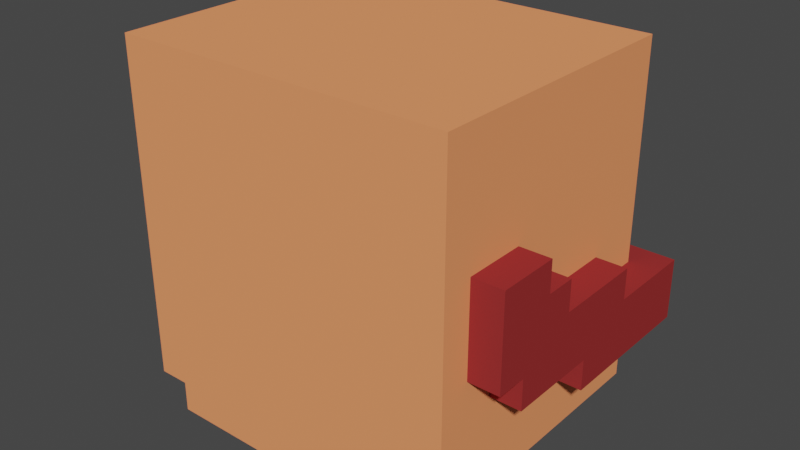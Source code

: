# Source: Head.blend  (saved by Blender 3.2.14; exported with 4.5.12 LTS)
import bpy
from mathutils import Matrix  # noqa: F401  (used for matrix-valued properties, if any)

bpy.ops.wm.read_factory_settings(use_empty=True)
scene = bpy.context.scene
scene.name = 'Scene'

# ---- collections
col_collection = bpy.data.collections.new('Collection'); scene.collection.children.link(col_collection)
col_head_vox = bpy.data.collections.new('Head.vox'); scene.collection.children.link(col_head_vox)

# ---- materials (node trees are filled in below, after node groups)
mat_voxel_mat16 = bpy.data.materials.new('Voxel_mat16')
mat_voxel_mat16.use_transparent_shadow = False
mat_voxel_mat16.diffuse_color = (1.0, 0.3185, 0.1329, 255.0)
mat_voxel_mat59 = bpy.data.materials.new('Voxel_mat59')
mat_voxel_mat59.use_transparent_shadow = False
mat_voxel_mat59.diffuse_color = (0.6038, 0.1329, 0.0331, 255.0)
mat_voxel_mat101 = bpy.data.materials.new('Voxel_mat101')
mat_voxel_mat101.use_transparent_shadow = False
mat_voxel_mat101.diffuse_color = (0.3185, 0.0331, 0.0331, 255.0)
mat_voxel_mat58 = bpy.data.materials.new('Voxel_mat58')
mat_voxel_mat58.use_transparent_shadow = False
mat_voxel_mat58.diffuse_color = (0.6038, 0.1329, 0.1329, 255.0)
mat_voxel_mat255 = bpy.data.materials.new('Voxel_mat255')
mat_voxel_mat255.use_transparent_shadow = False
mat_voxel_mat255.diffuse_color = (0.005605, 0.005605, 0.005605, 255.0)

# ---- material node trees

# ---- world
world_world = bpy.data.worlds.new('World'); scene.world = world_world
world_world.use_nodes = True; world_world.node_tree.nodes.clear()
_N = world_world.node_tree.nodes; _L = world_world.node_tree.links
n0 = _N.new('ShaderNodeOutputWorld'); n0.name = 'World Output'; n0.location = (300, 300)
n1 = _N.new('ShaderNodeBackground'); n1.name = 'Background'; n1.location = (10, 300)
n1.inputs[0].default_value = (0.05088, 0.05088, 0.05088, 1.0)
_L.new(n1.outputs[0], n0.inputs[0])
n0.is_active_output = True
world_world.color = (0.05088, 0.05088, 0.05088)
world_world.use_sun_shadow = False
world_world.sun_shadow_jitter_overblur = 0.0

# ---- meshes
me_340 = bpy.data.meshes.new('Куб.340')
me_340.from_pydata([(0.5, 0.5, 0.5), (-9.5, -0.5, -4.5), (-9.5, -0.5, -3.5), (-9.5, 0.5, -4.5), (-8.5, -0.5, -4.5), (-8.5, 0.5, -4.5), (-7.5, -0.5, -4.5), (-7.5, -0.5, -3.5), (-7.5, 0.5, -4.5), (-7.5, 0.5, -3.5), (-6.5, -0.5, -4.5), (-6.5, 0.5, -4.5), (-5.5, -0.5, -4.5), (-5.5, 0.5, -4.5), (-5.5, -0.5, -3.5), (-4.5, -0.5, -4.5), (-4.5, 0.5, -4.5), (-3.5, -0.5, -4.5), (-3.5, 0.5, -4.5), (-2.5, -0.5, -4.5), (-2.5, 0.5, -4.5), (-2.5, 0.5, -3.5), (-2.5, -0.5, -3.5), (-1.5, -0.5, -3.5), (-1.5, -0.5, -4.5), (-1.5, 0.5, -4.5), (-0.5, -0.5, -4.5), (-0.5, 0.5, -4.5), (-9.5, 7.5, -4.5), (-9.5, 8.5, -4.5), (-8.5, 8.5, -3.5), (-8.5, 7.5, -4.5), (-8.5, 8.5, -4.5), (-7.5, 7.5, -4.5), (-7.5, 8.5, -4.5), (-7.5, 7.5, -3.5), (-7.5, 8.5, -3.5), (-6.5, 7.5, -3.5), (-6.5, 8.5, -4.5), (-6.5, 7.5, -4.5), (-6.5, 8.5, -3.5), (-5.5, 7.5, -4.5), (-5.5, 7.5, -3.5), (-5.5, 8.5, -4.5), (-4.5, 8.5, -4.5), (-4.5, 7.5, -4.5), (-4.5, 7.5, -3.5), (-4.5, 8.5, -3.5), (-3.5, 7.5, -4.5), (-3.5, 8.5, -4.5), (-3.5, 8.5, -3.5), (-2.5, 8.5, -4.5), (-2.5, 7.5, -4.5), (-1.5, 8.5, -3.5), (-1.5, 7.5, -4.5), (-1.5, 8.5, -4.5), (-0.5, 7.5, -4.5), (-0.5, 8.5, -4.5), (-10.5, -0.5, -3.5), (-9.5, 0.5, -3.5), (-8.5, 0.5, -3.5), (-8.5, -0.5, -3.5), (-6.5, -0.5, -3.5), (-4.5, -0.5, -3.5), (-3.5, 0.5, -3.5), (-3.5, -0.5, -3.5), (-1.5, 0.5, -3.5), (-0.5, -0.5, -3.5), (0.5, -0.5, -3.5), (-6.5, 0.5, -3.5), (-5.5, 0.5, -3.5), (-4.5, 0.5, -3.5), (-0.5, 0.5, -3.5), (-9.5, 7.5, -3.5), (-8.5, 7.5, -3.5), (-0.5, 7.5, -3.5), (-10.5, 8.5, -3.5), (-9.5, 8.5, -3.5), (-5.5, 8.5, -3.5), (-3.5, 7.5, -3.5), (-2.5, 7.5, -3.5), (-2.5, 8.5, -3.5), (-1.5, 7.5, -3.5), (-0.5, 8.5, -3.5), (0.5, 8.5, -3.5), (0.5, 4.5, -1.5), (-7.5, 8.5, -1.5), (-10.5, 1.5, -0.5), (0.5, 1.5, -0.5), (-11.5, 4.5, -1.5), (-11.5, 4.5, -0.5), (-10.5, 4.5, -1.5), (-10.5, 4.5, -0.5), (1.5, 4.5, -1.5), (-8.5, 8.5, -1.5), (-8.5, 8.5, -0.5), (-7.5, 8.5, -0.5), (-2.5, 8.5, -1.5), (-1.5, 8.5, -1.5), (-11.5, 9.5, -1.5), (-10.5, 8.5, -1.5), (-9.5, 9.5, -0.5), (-9.5, 8.5, -1.5), (-9.5, 9.5, -1.5), (-8.5, 9.5, -1.5), (-8.5, 9.5, -0.5), (-1.5, 9.5, -1.5), (-0.5, 8.5, -0.5), (-0.5, 8.5, -1.5), (-0.5, 9.5, -1.5), (-0.5, 9.5, -0.5), (0.5, 8.5, -1.5), (1.5, 9.5, -1.5), (-10.5, 0.5, 0.5), (-11.5, 1.5, -0.5), (-11.5, 1.5, 0.5), (1.5, 1.5, -0.5), (0.5, 4.5, -0.5), (1.5, 4.5, -0.5), (-10.5, 6.5, 0.5), (1.5, 6.5, 0.5), (-10.5, 8.5, 0.5), (-9.5, 8.5, -0.5), (-6.5, 8.5, -0.5), (-1.5, 8.5, 0.5), (-1.5, 8.5, -0.5), (-0.5, 8.5, 0.5), (-11.5, 9.5, 0.5), (-9.5, 9.5, 0.5), (-8.5, 8.5, 0.5), (-8.5, 9.5, 0.5), (-7.5, 9.5, -0.5), (-7.5, 9.5, 0.5), (-6.5, 9.5, 0.5), (-6.5, 9.5, -0.5), (-3.5, 8.5, -0.5), (-3.5, 9.5, -0.5), (-2.5, 8.5, -0.5), (-2.5, 8.5, 0.5), (-2.5, 9.5, -0.5), (-2.5, 9.5, 0.5), (-1.5, 9.5, -0.5), (-1.5, 9.5, 0.5), (-0.5, 9.5, 0.5), (1.5, 9.5, 0.5), (-11.5, 0.5, 0.5), (-10.5, 1.5, 0.5), (1.5, 0.5, 0.5), (1.5, 1.5, 0.5), (0.5, 1.5, 0.5), (-10.5, 3.5, 1.5), (-11.5, 6.5, 0.5), (-11.5, 6.5, 1.5), (0.5, 6.5, 0.5), (0.5, 6.5, 1.5), (1.5, 6.5, 1.5), (-9.5, 8.5, 0.5), (-7.5, 8.5, 0.5), (-4.5, 8.5, 1.5), (-3.5, 8.5, 0.5), (-2.5, 8.5, 1.5), (0.5, 8.5, 0.5), (-6.5, 8.5, 0.5), (-6.5, 9.5, 1.5), (-3.5, 9.5, 0.5), (-3.5, 9.5, 1.5), (-11.5, 3.5, 1.5), (-11.5, 3.5, 2.5), (-10.5, 2.5, 2.5), (0.5, 3.5, 1.5), (1.5, 2.5, 2.5), (1.5, 3.5, 1.5), (1.5, 3.5, 2.5), (0.5, 3.5, 2.5), (-10.5, 6.5, 1.5), (-7.5, 8.5, 1.5), (-6.5, 8.5, 1.5), (-5.5, 8.5, 1.5), (-5.5, 8.5, 2.5), (-4.5, 8.5, 2.5), (-3.5, 8.5, 1.5), (-3.5, 8.5, 2.5), (-2.5, 8.5, 2.5), (-1.5, 8.5, 2.5), (-11.5, 0.5, 3.5), (1.5, 0.5, 3.5), (-11.5, 2.5, 2.5), (-11.5, 2.5, 3.5), (-10.5, 2.5, 3.5), (0.5, 2.5, 2.5), (0.5, 2.5, 3.5), (1.5, 2.5, 3.5), (-10.5, 3.5, 2.5), (-8.5, 8.5, 2.5), (-7.5, 8.5, 2.5), (-6.5, 8.5, 2.5), (-10.5, 0.5, 3.5), (0.5, 0.5, 3.5), (-1.5, 8.5, 4.5), (-8.5, 8.5, 4.5), (-5.5, 8.5, 4.5), (-4.5, 8.5, 4.5), (-10.5, -0.5, 7.5), (0.5, -0.5, 7.5), (-10.5, 8.5, 7.5), (0.5, 8.5, 7.5)], [], [(1, 2, 59, 3), (3, 59, 60, 5), (5, 60, 61, 4), (4, 61, 2, 1), (3, 5, 4, 1), (60, 59, 2, 61), (5, 60, 9, 8), (8, 9, 7, 6), (6, 7, 61, 4), (5, 8, 6, 4), (9, 60, 61, 7), (8, 9, 69, 11), (11, 69, 62, 10), (10, 62, 7, 6), (8, 11, 10, 6), (69, 9, 7, 62), (11, 69, 70, 13), (13, 70, 14, 12), (12, 14, 62, 10), (11, 13, 12, 10), (70, 69, 62, 14), (13, 70, 71, 16), (16, 71, 63, 15), (15, 63, 14, 12), (13, 16, 15, 12), (71, 70, 14, 63), (16, 71, 64, 18), (18, 64, 65, 17), (17, 65, 63, 15), (16, 18, 17, 15), (64, 71, 63, 65), (18, 64, 21, 20), (20, 21, 22, 19), (19, 22, 65, 17), (18, 20, 19, 17), (21, 64, 65, 22), (20, 21, 66, 25), (25, 66, 23, 24), (24, 23, 22, 19), (20, 25, 24, 19), (66, 21, 22, 23), (25, 66, 72, 27), (27, 72, 67, 26), (26, 67, 23, 24), (25, 27, 26, 24), (72, 66, 23, 67), (28, 73, 77, 29), (29, 77, 30, 32), (32, 30, 74, 31), (31, 74, 73, 28), (29, 32, 31, 28), (30, 77, 73, 74), (32, 30, 36, 34), (34, 36, 35, 33), (33, 35, 74, 31), (32, 34, 33, 31), (36, 30, 74, 35), (34, 36, 40, 38), (38, 40, 37, 39), (39, 37, 35, 33), (34, 38, 39, 33), (40, 36, 35, 37), (38, 40, 78, 43), (43, 78, 42, 41), (41, 42, 37, 39), (38, 43, 41, 39), (78, 40, 37, 42), (43, 78, 47, 44), (44, 47, 46, 45), (45, 46, 42, 41), (43, 44, 45, 41), (47, 78, 42, 46), (44, 47, 50, 49), (49, 50, 79, 48), (48, 79, 46, 45), (44, 49, 48, 45), (50, 47, 46, 79), (49, 50, 81, 51), (51, 81, 80, 52), (52, 80, 79, 48), (49, 51, 52, 48), (81, 50, 79, 80), (51, 81, 53, 55), (55, 53, 82, 54), (54, 82, 80, 52), (51, 55, 54, 52), (53, 81, 80, 82), (55, 53, 83, 57), (57, 83, 75, 56), (56, 75, 82, 54), (55, 57, 56, 54), (83, 53, 82, 75), (112, 144, 120, 155, 171, 172, 170, 191, 185, 147, 148, 116, 118, 93), (161, 153, 120, 144, 143, 126), (136, 135, 123, 134), (93, 85, 111, 108, 109, 112), (202, 204, 121, 119, 174, 150, 192, 168, 188, 196, 113, 146, 87, 92, 91, 100, 76, 58), (161, 205, 203, 68, 84, 111, 85, 117, 88, 149, 0, 197, 190, 189, 173, 169, 154, 153), (114, 115, 145, 184, 187, 186, 167, 166, 152, 151, 127, 99, 89, 90), (199, 200, 178, 195, 194, 193), (113, 196, 184, 145), (83, 84, 68, 67, 72, 66, 21, 64, 71, 70, 69, 9, 60, 59, 2, 58, 76, 77, 73, 74, 35, 37, 42, 46, 79, 80, 82, 75), (91, 92, 90, 89), (93, 118, 117, 85), (164, 136, 134, 133, 163, 165), (102, 122, 95, 94), (94, 95, 96, 86), (97, 137, 125, 98), (98, 125, 107, 108), (103, 101, 122, 102), (128, 101, 103, 99, 127), (103, 101, 105, 104), (104, 105, 95, 94), (103, 104, 94, 102), (105, 101, 122, 95), (98, 125, 141, 106), (106, 141, 110, 109), (109, 110, 107, 108), (106, 109, 108, 98), (110, 141, 125, 107), (144, 112, 109, 110, 143), (87, 146, 115, 114), (118, 116, 88, 117), (116, 148, 149, 88), (151, 119, 121, 156, 128, 127), (95, 129, 157, 96), (96, 157, 162, 123), (135, 159, 138, 137), (137, 138, 124, 125), (101, 128, 156, 122), (95, 129, 130, 105), (105, 130, 132, 131), (131, 132, 157, 96), (105, 131, 96, 95), (132, 130, 129, 157), (131, 132, 133, 134), (134, 133, 162, 123), (131, 134, 123, 96), (133, 132, 157, 162), (136, 164, 159, 135), (136, 164, 140, 139), (139, 140, 138, 137), (136, 139, 137, 135), (140, 164, 159, 138), (139, 140, 142, 141), (141, 142, 124, 125), (139, 141, 125, 137), (142, 140, 138, 124), (107, 126, 143, 110), (147, 185, 197, 0), (115, 146, 113, 145), (204, 202, 203, 205), (149, 148, 147, 0), (87, 114, 90, 92), (151, 152, 174, 119), (153, 154, 155, 120), (175, 176, 162, 157, 129, 95, 122, 156, 121, 204, 205, 161, 126, 107, 125, 124, 138, 159, 180, 160, 182, 183, 198, 201, 179, 158, 177, 178, 200, 199, 193, 194), (166, 150, 174, 152), (162, 176, 163, 133), (164, 165, 180, 159), (165, 163, 176, 177, 158, 180), (99, 103, 102, 100, 91, 89), (166, 167, 192, 150), (192, 167, 186, 168), (169, 173, 172, 171), (172, 173, 189, 170), (175, 194, 195, 176), (176, 195, 178, 177), (158, 179, 181, 180), (180, 181, 182, 160), (186, 187, 188, 168), (189, 190, 191, 170), (191, 190, 197, 185), (188, 187, 184, 196), (30, 77, 76, 100, 102, 94, 86, 96, 123, 135, 137, 97, 98, 108, 111, 84, 83, 53, 81, 50, 47, 78, 40, 36), (154, 169, 171, 155), (198, 183, 182, 181, 179, 201), (202, 58, 2, 61, 7, 62, 14, 63, 65, 22, 23, 67, 68, 203)])
me_340.polygons.foreach_set('material_index', [0, 0, 0, 0, 0, 0, 0, 0, 0, 0, 0, 0, 0, 0, 0, 0, 0, 0, 0, 0, 0, 0, 0, 0, 0, 0, 0, 0, 0, 0, 0, 0, 0, 0, 0, 0, 0, 0, 0, 0, 0, 0, 0, 0, 0, 0, 0, 0, 0, 0, 0, 0, 0, 0, 0, 0, 0, 0, 0, 0, 0, 0, 0, 0, 0, 0, 0, 0, 0, 0, 0, 0, 0, 0, 0, 0, 0, 0, 0, 0, 0, 0, 0, 0, 0, 0, 0, 0, 0, 0, 0, 0, 2, 2, 2, 2, 0, 0, 2, 1, 2, 0, 2, 2, 2, 2, 3, 3, 2, 2, 2, 2, 2, 2, 2, 2, 2, 2, 2, 2, 2, 2, 2, 2, 2, 2, 2, 2, 2, 2, 2, 2, 2, 2, 2, 2, 2, 2, 2, 2, 2, 2, 2, 2, 2, 2, 2, 2, 2, 2, 2, 0, 2, 2, 2, 2, 0, 2, 2, 2, 2, 2, 2, 2, 2, 2, 4, 3, 3, 4, 2, 2, 2, 2, 0, 2, 1, 0])
_uv = me_340.uv_layers.new(name='UVКарта')
_uv.uv.foreach_set('vector', [0.375, 0.0, 0.625, 0.0, 0.625, 0.25, 0.375, 0.25, 0.375, 0.25, 0.625, 0.25, 0.625, 0.5, 0.375, 0.5, 0.375, 0.5, 0.625, 0.5, 0.625, 0.75, 0.375, 0.75, 0.375, 0.75, 0.625, 0.75, 0.625, 1.0, 0.375, 1.0, 0.125, 0.5, 0.375, 0.5, 0.375, 0.75, 0.125, 0.75, 0.625, 0.5, 0.875, 0.5, 0.875, 0.75, 0.625, 0.75, 0.375, 0.25, 0.625, 0.25, 0.625, 0.5, 0.375, 0.5, 0.375, 0.5, 0.625, 0.5, 0.625, 0.75, 0.375, 0.75, 0.375, 0.75, 0.625, 0.75, 0.625, 1.0, 0.375, 1.0, 0.125, 0.5, 0.375, 0.5, 0.375, 0.75, 0.125, 0.75, 0.625, 0.5, 0.875, 0.5, 0.875, 0.75, 0.625, 0.75, 0.375, 0.25, 0.625, 0.25, 0.625, 0.5, 0.375, 0.5, 0.375, 0.5, 0.625, 0.5, 0.625, 0.75, 0.375, 0.75, 0.375, 0.75, 0.625, 0.75, 0.625, 1.0, 0.375, 1.0, 0.125, 0.5, 0.375, 0.5, 0.375, 0.75, 0.125, 0.75, 0.625, 0.5, 0.875, 0.5, 0.875, 0.75, 0.625, 0.75, 0.375, 0.25, 0.625, 0.25, 0.625, 0.5, 0.375, 0.5, 0.375, 0.5, 0.625, 0.5, 0.625, 0.75, 0.375, 0.75, 0.375, 0.75, 0.625, 0.75, 0.625, 1.0, 0.375, 1.0, 0.125, 0.5, 0.375, 0.5, 0.375, 0.75, 0.125, 0.75, 0.625, 0.5, 0.875, 0.5, 0.875, 0.75, 0.625, 0.75, 0.375, 0.25, 0.625, 0.25, 0.625, 0.5, 0.375, 0.5, 0.375, 0.5, 0.625, 0.5, 0.625, 0.75, 0.375, 0.75, 0.375, 0.75, 0.625, 0.75, 0.625, 1.0, 0.375, 1.0, 0.125, 0.5, 0.375, 0.5, 0.375, 0.75, 0.125, 0.75, 0.625, 0.5, 0.875, 0.5, 0.875, 0.75, 0.625, 0.75, 0.375, 0.25, 0.625, 0.25, 0.625, 0.5, 0.375, 0.5, 0.375, 0.5, 0.625, 0.5, 0.625, 0.75, 0.375, 0.75, 0.375, 0.75, 0.625, 0.75, 0.625, 1.0, 0.375, 1.0, 0.125, 0.5, 0.375, 0.5, 0.375, 0.75, 0.125, 0.75, 0.625, 0.5, 0.875, 0.5, 0.875, 0.75, 0.625, 0.75, 0.375, 0.25, 0.625, 0.25, 0.625, 0.5, 0.375, 0.5, 0.375, 0.5, 0.625, 0.5, 0.625, 0.75, 0.375, 0.75, 0.375, 0.75, 0.625, 0.75, 0.625, 1.0, 0.375, 1.0, 0.125, 0.5, 0.375, 0.5, 0.375, 0.75, 0.125, 0.75, 0.625, 0.5, 0.875, 0.5, 0.875, 0.75, 0.625, 0.75, 0.375, 0.25, 0.625, 0.25, 0.625, 0.5, 0.375, 0.5, 0.375, 0.5, 0.625, 0.5, 0.625, 0.75, 0.375, 0.75, 0.375, 0.75, 0.625, 0.75, 0.625, 1.0, 0.375, 1.0, 0.125, 0.5, 0.375, 0.5, 0.375, 0.75, 0.125, 0.75, 0.625, 0.5, 0.875, 0.5, 0.875, 0.75, 0.625, 0.75, 0.375, 0.25, 0.625, 0.25, 0.625, 0.5, 0.375, 0.5, 0.375, 0.5, 0.625, 0.5, 0.625, 0.75, 0.375, 0.75, 0.375, 0.75, 0.625, 0.75, 0.625, 1.0, 0.375, 1.0, 0.125, 0.5, 0.375, 0.5, 0.375, 0.75, 0.125, 0.75, 0.625, 0.5, 0.875, 0.5, 0.875, 0.75, 0.625, 0.75, 0.375, 0.0, 0.625, 0.0, 0.625, 0.25, 0.375, 0.25, 0.375, 0.25, 0.625, 0.25, 0.625, 0.5, 0.375, 0.5, 0.375, 0.5, 0.625, 0.5, 0.625, 0.75, 0.375, 0.75, 0.375, 0.75, 0.625, 0.75, 0.625, 1.0, 0.375, 1.0, 0.125, 0.5, 0.375, 0.5, 0.375, 0.75, 0.125, 0.75, 0.625, 0.5, 0.875, 0.5, 0.875, 0.75, 0.625, 0.75, 0.375, 0.25, 0.625, 0.25, 0.625, 0.5, 0.375, 0.5, 0.375, 0.5, 0.625, 0.5, 0.625, 0.75, 0.375, 0.75, 0.375, 0.75, 0.625, 0.75, 0.625, 1.0, 0.375, 1.0, 0.125, 0.5, 0.375, 0.5, 0.375, 0.75, 0.125, 0.75, 0.625, 0.5, 0.875, 0.5, 0.875, 0.75, 0.625, 0.75, 0.375, 0.25, 0.625, 0.25, 0.625, 0.5, 0.375, 0.5, 0.375, 0.5, 0.625, 0.5, 0.625, 0.75, 0.375, 0.75, 0.375, 0.75, 0.625, 0.75, 0.625, 1.0, 0.375, 1.0, 0.125, 0.5, 0.375, 0.5, 0.375, 0.75, 0.125, 0.75, 0.625, 0.5, 0.875, 0.5, 0.875, 0.75, 0.625, 0.75, 0.375, 0.25, 0.625, 0.25, 0.625, 0.5, 0.375, 0.5, 0.375, 0.5, 0.625, 0.5, 0.625, 0.75, 0.375, 0.75, 0.375, 0.75, 0.625, 0.75, 0.625, 1.0, 0.375, 1.0, 0.125, 0.5, 0.375, 0.5, 0.375, 0.75, 0.125, 0.75, 0.625, 0.5, 0.875, 0.5, 0.875, 0.75, 0.625, 0.75, 0.375, 0.25, 0.625, 0.25, 0.625, 0.5, 0.375, 0.5, 0.375, 0.5, 0.625, 0.5, 0.625, 0.75, 0.375, 0.75, 0.375, 0.75, 0.625, 0.75, 0.625, 1.0, 0.375, 1.0, 0.125, 0.5, 0.375, 0.5, 0.375, 0.75, 0.125, 0.75, 0.625, 0.5, 0.875, 0.5, 0.875, 0.75, 0.625, 0.75, 0.375, 0.25, 0.625, 0.25, 0.625, 0.5, 0.375, 0.5, 0.375, 0.5, 0.625, 0.5, 0.625, 0.75, 0.375, 0.75, 0.375, 0.75, 0.625, 0.75, 0.625, 1.0, 0.375, 1.0, 0.125, 0.5, 0.375, 0.5, 0.375, 0.75, 0.125, 0.75, 0.625, 0.5, 0.875, 0.5, 0.875, 0.75, 0.625, 0.75, 0.375, 0.25, 0.625, 0.25, 0.625, 0.5, 0.375, 0.5, 0.375, 0.5, 0.625, 0.5, 0.625, 0.75, 0.375, 0.75, 0.375, 0.75, 0.625, 0.75, 0.625, 1.0, 0.375, 1.0, 0.125, 0.5, 0.375, 0.5, 0.375, 0.75, 0.125, 0.75, 0.625, 0.5, 0.875, 0.5, 0.875, 0.75, 0.625, 0.75, 0.375, 0.25, 0.625, 0.25, 0.625, 0.5, 0.375, 0.5, 0.375, 0.5, 0.625, 0.5, 0.625, 0.75, 0.375, 0.75, 0.375, 0.75, 0.625, 0.75, 0.625, 1.0, 0.375, 1.0, 0.125, 0.5, 0.375, 0.5, 0.375, 0.75, 0.125, 0.75, 0.625, 0.5, 0.875, 0.5, 0.875, 0.75, 0.625, 0.75, 0.375, 0.25, 0.625, 0.25, 0.625, 0.5, 0.375, 0.5, 0.375, 0.5, 0.625, 0.5, 0.625, 0.75, 0.375, 0.75, 0.375, 0.75, 0.625, 0.75, 0.625, 1.0, 0.375, 1.0, 0.125, 0.5, 0.375, 0.5, 0.375, 0.75, 0.125, 0.75, 0.625, 0.5, 0.875, 0.5, 0.875, 0.75, 0.625, 0.75, 0.375, 0.5, 0.625, 0.5, 0.375, 0.5, 0.625, 0.5, 0.375, 0.5, 0.625, 0.5, 0.375, 0.5, 0.625, 0.5, 0.625, 0.75, 0.375, 0.75, 0.625, 0.75, 0.375, 0.75, 0.625, 0.75, 0.375, 0.75, 0.875, 0.5, 0.875, 0.75, 0.625, 0.75, 0.625, 0.5, 0.875, 0.5, 0.875, 0.75, 0.375, 0.5, 0.375, 0.75, 0.125, 0.75, 0.125, 0.5, 0.375, 0.75, 0.125, 0.75, 0.375, 0.75, 0.125, 0.75, 0.125, 0.5, 0.375, 0.5, 0.625, 0.0, 0.625, 0.25, 0.375, 0.25, 0.375, 0.0, 0.375, 0.25, 0.375, 0.0, 0.375, 0.25, 0.375, 0.0, 0.375, 0.25, 0.625, 0.25, 0.625, 0.0, 0.625, 0.25, 0.625, 0.0, 0.625, 0.25, 0.625, 0.0, 0.625, 0.25, 0.375, 0.25, 0.375, 0.0, 0.375, 0.5, 0.625, 0.5, 0.625, 0.75, 0.375, 0.75, 0.375, 0.5, 0.625, 0.5, 0.375, 0.5, 0.625, 0.5, 0.375, 0.5, 0.625, 0.5, 0.375, 0.5, 0.375, 0.75, 0.625, 0.75, 0.375, 0.75, 0.625, 0.75, 0.375, 0.75, 0.625, 0.75, 0.375, 0.75, 0.375, 0.0, 0.375, 0.25, 0.375, 0.0, 0.625, 0.0, 0.625, 0.25, 0.625, 0.0, 0.625, 0.25, 0.625, 0.0, 0.625, 0.25, 0.625, 0.0, 0.625, 0.25, 0.375, 0.25, 0.375, 0.0, 0.375, 0.25, 0.625, 0.25, 0.625, 0.5, 0.375, 0.5, 0.375, 0.5, 0.375, 0.5, 0.375, 0.25, 0.375, 0.75, 0.625, 0.75, 0.625, 1.0, 0.375, 1.0, 0.125, 0.5, 0.375, 0.5, 0.375, 0.75, 0.125, 0.75, 0.375, 0.75, 0.375, 0.75, 0.375, 0.75, 0.375, 0.75, 0.375, 0.75, 0.375, 0.75, 0.375, 0.75, 0.375, 0.75, 0.375, 0.75, 0.375, 0.5, 0.375, 0.75, 0.125, 0.75, 0.125, 0.5, 0.375, 0.5, 0.125, 0.5, 0.125, 0.5, 0.125, 0.5, 0.125, 0.5, 0.125, 0.5, 0.125, 0.5, 0.125, 0.5, 0.125, 0.5, 0.125, 0.5, 0.125, 0.75, 0.375, 0.75, 0.625, 0.75, 0.625, 1.0, 0.375, 1.0, 0.375, 0.75, 0.625, 0.75, 0.625, 1.0, 0.375, 1.0, 0.625, 0.5, 0.375, 0.5, 0.375, 0.25, 0.375, 0.25, 0.625, 0.25, 0.625, 0.5, 0.375, 0.25, 0.625, 0.25, 0.625, 0.5, 0.375, 0.5, 0.375, 0.25, 0.625, 0.25, 0.625, 0.5, 0.375, 0.5, 0.375, 0.25, 0.625, 0.25, 0.625, 0.5, 0.375, 0.5, 0.375, 0.25, 0.625, 0.25, 0.625, 0.5, 0.375, 0.5, 0.375, 0.5, 0.625, 0.5, 0.625, 0.75, 0.375, 0.75, 0.625, 0.5, 0.625, 0.5, 0.375, 0.5, 0.375, 0.25, 0.625, 0.25, 0.375, 0.25, 0.625, 0.25, 0.625, 0.5, 0.375, 0.5, 0.375, 0.5, 0.625, 0.5, 0.625, 0.75, 0.375, 0.75, 0.125, 0.5, 0.375, 0.5, 0.375, 0.75, 0.125, 0.75, 0.625, 0.5, 0.875, 0.5, 0.875, 0.75, 0.625, 0.75, 0.375, 0.0, 0.625, 0.0, 0.625, 0.25, 0.375, 0.25, 0.375, 0.25, 0.625, 0.25, 0.625, 0.5, 0.375, 0.5, 0.375, 0.5, 0.625, 0.5, 0.625, 0.75, 0.375, 0.75, 0.125, 0.5, 0.375, 0.5, 0.375, 0.75, 0.125, 0.75, 0.625, 0.5, 0.875, 0.5, 0.875, 0.75, 0.625, 0.75, 0.625, 0.5, 0.375, 0.5, 0.375, 0.25, 0.375, 0.25, 0.625, 0.25, 0.375, 0.75, 0.625, 0.75, 0.625, 1.0, 0.375, 1.0, 0.375, 0.5, 0.375, 0.75, 0.125, 0.75, 0.125, 0.5, 0.375, 0.75, 0.625, 0.75, 0.625, 1.0, 0.375, 1.0, 0.875, 0.75, 0.625, 0.75, 0.875, 0.75, 0.625, 0.75, 0.625, 0.5, 0.875, 0.5, 0.375, 0.25, 0.625, 0.25, 0.625, 0.5, 0.375, 0.5, 0.375, 0.25, 0.625, 0.25, 0.625, 0.5, 0.375, 0.5, 0.375, 0.25, 0.625, 0.25, 0.625, 0.5, 0.375, 0.5, 0.375, 0.25, 0.625, 0.25, 0.625, 0.5, 0.375, 0.5, 0.375, 0.5, 0.625, 0.5, 0.625, 0.75, 0.375, 0.75, 0.375, 0.0, 0.625, 0.0, 0.625, 0.25, 0.375, 0.25, 0.375, 0.25, 0.625, 0.25, 0.625, 0.5, 0.375, 0.5, 0.375, 0.5, 0.625, 0.5, 0.625, 0.75, 0.375, 0.75, 0.125, 0.5, 0.375, 0.5, 0.375, 0.75, 0.125, 0.75, 0.625, 0.5, 0.875, 0.5, 0.875, 0.75, 0.625, 0.75, 0.375, 0.25, 0.625, 0.25, 0.625, 0.5, 0.375, 0.5, 0.375, 0.5, 0.625, 0.5, 0.625, 0.75, 0.375, 0.75, 0.125, 0.5, 0.375, 0.5, 0.375, 0.75, 0.125, 0.75, 0.625, 0.5, 0.875, 0.5, 0.875, 0.75, 0.625, 0.75, 0.375, 0.5, 0.625, 0.5, 0.625, 0.75, 0.375, 0.75, 0.375, 0.25, 0.625, 0.25, 0.625, 0.5, 0.375, 0.5, 0.375, 0.5, 0.625, 0.5, 0.625, 0.75, 0.375, 0.75, 0.125, 0.5, 0.375, 0.5, 0.375, 0.75, 0.125, 0.75, 0.625, 0.5, 0.875, 0.5, 0.875, 0.75, 0.625, 0.75, 0.375, 0.25, 0.625, 0.25, 0.625, 0.5, 0.375, 0.5, 0.375, 0.5, 0.625, 0.5, 0.625, 0.75, 0.375, 0.75, 0.125, 0.5, 0.375, 0.5, 0.375, 0.75, 0.125, 0.75, 0.625, 0.5, 0.875, 0.5, 0.875, 0.75, 0.625, 0.75, 0.375, 0.0, 0.625, 0.0, 0.625, 0.25, 0.375, 0.25, 0.375, 0.75, 0.625, 0.75, 0.625, 1.0, 0.375, 1.0, 0.125, 0.5, 0.375, 0.5, 0.375, 0.75, 0.125, 0.75, 0.875, 0.5, 0.875, 0.75, 0.625, 0.75, 0.625, 0.5, 0.125, 0.5, 0.375, 0.5, 0.375, 0.75, 0.125, 0.75, 0.375, 0.75, 0.125, 0.75, 0.125, 0.5, 0.375, 0.5, 0.375, 0.25, 0.625, 0.25, 0.625, 0.5, 0.375, 0.5, 0.375, 0.25, 0.625, 0.25, 0.625, 0.5, 0.375, 0.5, 0.625, 0.25, 0.625, 0.5, 0.375, 0.5, 0.375, 0.5, 0.625, 0.5, 0.375, 0.5, 0.375, 0.25, 0.375, 0.5, 0.375, 0.25, 0.625, 0.25, 0.625, 0.5, 0.375, 0.5, 0.625, 0.5, 0.375, 0.5, 0.375, 0.25, 0.375, 0.5, 0.375, 0.5, 0.375, 0.25, 0.625, 0.25, 0.375, 0.25, 0.625, 0.25, 0.375, 0.25, 0.375, 0.5, 0.625, 0.5, 0.625, 0.5, 0.375, 0.5, 0.375, 0.25, 0.375, 0.25, 0.375, 0.5, 0.625, 0.5, 0.625, 0.25, 0.625, 0.5, 0.875, 0.75, 0.625, 0.75, 0.625, 0.5, 0.875, 0.5, 0.375, 0.0, 0.625, 0.0, 0.625, 0.25, 0.375, 0.25, 0.375, 0.5, 0.625, 0.5, 0.625, 0.75, 0.375, 0.75, 0.625, 0.5, 0.875, 0.5, 0.875, 0.75, 0.875, 0.75, 0.875, 0.75, 0.625, 0.75, 0.125, 0.5, 0.375, 0.5, 0.375, 0.75, 0.375, 0.5, 0.375, 0.75, 0.125, 0.75, 0.375, 0.25, 0.625, 0.25, 0.625, 0.5, 0.375, 0.5, 0.625, 0.5, 0.875, 0.5, 0.875, 0.75, 0.625, 0.75, 0.375, 0.25, 0.625, 0.25, 0.625, 0.5, 0.375, 0.5, 0.625, 0.5, 0.875, 0.5, 0.875, 0.75, 0.625, 0.75, 0.375, 0.25, 0.625, 0.25, 0.625, 0.5, 0.375, 0.5, 0.375, 0.25, 0.625, 0.25, 0.625, 0.5, 0.375, 0.5, 0.375, 0.25, 0.625, 0.25, 0.625, 0.5, 0.375, 0.5, 0.375, 0.25, 0.625, 0.25, 0.625, 0.5, 0.375, 0.5, 0.375, 0.25, 0.625, 0.25, 0.625, 0.5, 0.375, 0.5, 0.375, 0.25, 0.625, 0.25, 0.625, 0.5, 0.375, 0.5, 0.625, 0.5, 0.875, 0.5, 0.875, 0.75, 0.625, 0.75, 0.625, 0.5, 0.875, 0.5, 0.875, 0.75, 0.625, 0.75, 0.375, 0.5, 0.375, 0.5, 0.375, 0.25, 0.625, 0.25, 0.625, 0.25, 0.625, 0.25, 0.375, 0.25, 0.625, 0.25, 0.625, 0.25, 0.625, 0.25, 0.625, 0.5, 0.625, 0.25, 0.625, 0.25, 0.625, 0.25, 0.625, 0.5, 0.375, 0.5, 0.375, 0.5, 0.375, 0.5, 0.375, 0.5, 0.375, 0.5, 0.375, 0.5, 0.375, 0.5, 0.375, 0.5, 0.375, 0.5, 0.875, 0.5, 0.875, 0.75, 0.625, 0.75, 0.625, 0.5, 0.625, 0.5, 0.375, 0.5, 0.375, 0.5, 0.375, 0.5, 0.375, 0.25, 0.625, 0.25, 0.625, 1.0, 0.375, 1.0, 0.375, 1.0, 0.375, 1.0, 0.375, 1.0, 0.375, 1.0, 0.375, 1.0, 0.375, 1.0, 0.375, 1.0, 0.375, 1.0, 0.375, 1.0, 0.375, 1.0, 0.375, 0.75, 0.625, 0.75])
me_340.materials.append(mat_voxel_mat16)
me_340.materials.append(mat_voxel_mat59)
me_340.materials.append(mat_voxel_mat101)
me_340.materials.append(mat_voxel_mat58)
me_340.materials.append(mat_voxel_mat255)
me_340.update()

# ---- objects
ob_340 = bpy.data.objects.new('Куб.340', me_340)

# ---- transforms, parenting, visibility, modifiers, constraints
ob_340.location = (11.0, 0.0, 4.0)

# ---- collection membership
col_head_vox.objects.link(ob_340)

# ---- scene / render settings (as saved in the file)
scene.frame_start = 1; scene.frame_end = 250; scene.frame_set(1)
scene.render.engine = 'BLENDER_EEVEE_NEXT'
scene.cycles.sampling_pattern = 'TABULATED_SOBOL'
scene.cycles.use_light_tree = False
scene.view_settings.view_transform = 'Filmic'
bpy.context.view_layer.update()

# ---- added for rendering (the .blend has no active camera and no usable light): camera, sun
cam_auto = bpy.data.cameras.new('AutoCamera')
cam_auto.lens = 50.0
cam_auto.sensor_width = 36.0
cam_auto.clip_end = 1000.0
ob_auto_camera = bpy.data.objects.new('AutoCamera', cam_auto)
scene.collection.objects.link(ob_auto_camera)
ob_auto_camera.location = (24.8028, -18.0633, 20.5422)
ob_auto_camera.rotation_euler = (1.09748, -7.21219e-08, 0.694738)
scene.camera = ob_auto_camera
light_auto_sun = bpy.data.lights.new('AutoSun', 'SUN')
light_auto_sun.energy = 3.0
light_auto_sun.angle = 0.0523599
ob_auto_sun = bpy.data.objects.new('AutoSun', light_auto_sun)
scene.collection.objects.link(ob_auto_sun)
ob_auto_sun.rotation_euler = (0.872665, 0.174533, 0.523599)
bpy.context.view_layer.update()
